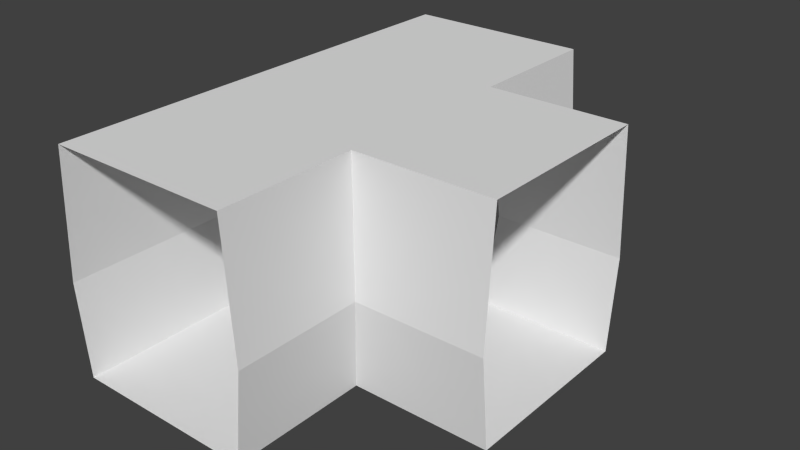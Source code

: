 # Source: corridor_T.blend  (saved by Blender 2.72.0; exported with 4.5.12 LTS)
import bpy
from mathutils import Matrix  # noqa: F401  (used for matrix-valued properties, if any)

bpy.ops.wm.read_factory_settings(use_empty=True)
scene = bpy.context.scene
scene.name = 'Scene'

# ---- collections
col_collection_1 = bpy.data.collections.new('Collection 1'); scene.collection.children.link(col_collection_1)

# ---- world
world_world = bpy.data.worlds.new('World'); scene.world = world_world
world_world.color = (0.05088, 0.05088, 0.05088)
world_world.use_sun_shadow = False
world_world.sun_shadow_jitter_overblur = 0.0
world_world.cycles.sampling_method = 'MANUAL'
world_world.cycles.sample_map_resolution = 256

# ---- meshes
me_plane = bpy.data.meshes.new('Plane')
me_plane.from_pydata([(5.0, 12.5, 0.0), (-5.0, 12.5, 0.0), (5.0, -12.5, 0.0), (-5.0, -12.5, 0.0), (5.5, 12.5, 5.0), (-5.5, 12.5, 5.0), (5.5, -12.5, 5.0), (-5.5, -12.5, 5.0), (5.0, 12.5, 12.0), (-5.0, 12.5, 12.0), (5.0, -12.5, 12.0), (-5.0, -12.5, 12.0), (12.5, 5.0, 0.0), (12.5, -5.0, 0.0), (12.5, 5.5, 5.0), (12.5, -5.5, 5.0), (12.5, 5.0, 12.0), (12.5, -5.0, 12.0), (5.0, 5.0, 0.0), (5.0, -5.0, 0.0), (5.5, 5.5, 5.0), (5.5, -5.5, 5.0), (5.0, 5.0, 12.0), (5.0, -5.0, 12.0)], [], [(17, 23, 22, 16), (9, 11, 7, 5), (10, 11, 9, 8, 22, 23), (0, 1, 3, 2, 19, 18), (10, 23, 21, 6), (5, 7, 3, 1), (8, 4, 20, 22), (16, 22, 20, 14), (17, 15, 21, 23), (6, 21, 19, 2), (15, 13, 19, 21), (14, 20, 18, 12), (4, 0, 18, 20), (12, 18, 19, 13)])
me_plane.use_remesh_preserve_volume = False
me_plane.use_remesh_preserve_attributes = False
me_plane.use_mirror_vertex_groups = False
me_plane.update()

# ---- objects
ob_plane = bpy.data.objects.new('Plane', me_plane)

# ---- transforms, parenting, visibility, modifiers, constraints
ob_plane.location = (0.0, 0.0, 0.0)
ob_plane.lineart.crease_threshold = 0.0

# ---- collection membership
col_collection_1.objects.link(ob_plane)

# ---- scene / render settings (as saved in the file)
scene.frame_start = 1; scene.frame_end = 250; scene.frame_set(2)
scene.render.engine = 'BLENDER_EEVEE_NEXT'
scene.render.resolution_percentage = 50
scene.render.dither_intensity = 0.0
scene.cycles.use_denoising = False
scene.cycles.samples = 10
scene.cycles.sampling_pattern = 'TABULATED_SOBOL'
scene.cycles.light_sampling_threshold = 0.0
scene.cycles.use_adaptive_sampling = False
scene.cycles.use_light_tree = False
scene.cycles.blur_glossy = 0.0
scene.cycles.pixel_filter_type = 'GAUSSIAN'
scene.cycles.sample_clamp_indirect = 0.0
scene.view_settings.view_transform = 'Standard'
bpy.context.view_layer.update()

# ---- added for rendering (the .blend has no active camera and no usable light): camera, sun
cam_auto = bpy.data.cameras.new('AutoCamera')
cam_auto.lens = 50.0
cam_auto.sensor_width = 36.0
cam_auto.clip_end = 1000.0
ob_auto_camera = bpy.data.objects.new('AutoCamera', cam_auto)
scene.collection.objects.link(ob_auto_camera)
ob_auto_camera.location = (34.0884, -36.7061, 30.4707)
ob_auto_camera.rotation_euler = (1.09748, -7.21219e-08, 0.694738)
scene.camera = ob_auto_camera
light_auto_sun = bpy.data.lights.new('AutoSun', 'SUN')
light_auto_sun.energy = 3.0
light_auto_sun.angle = 0.0523599
ob_auto_sun = bpy.data.objects.new('AutoSun', light_auto_sun)
scene.collection.objects.link(ob_auto_sun)
ob_auto_sun.rotation_euler = (0.872665, 0.174533, 0.523599)
bpy.context.view_layer.update()
